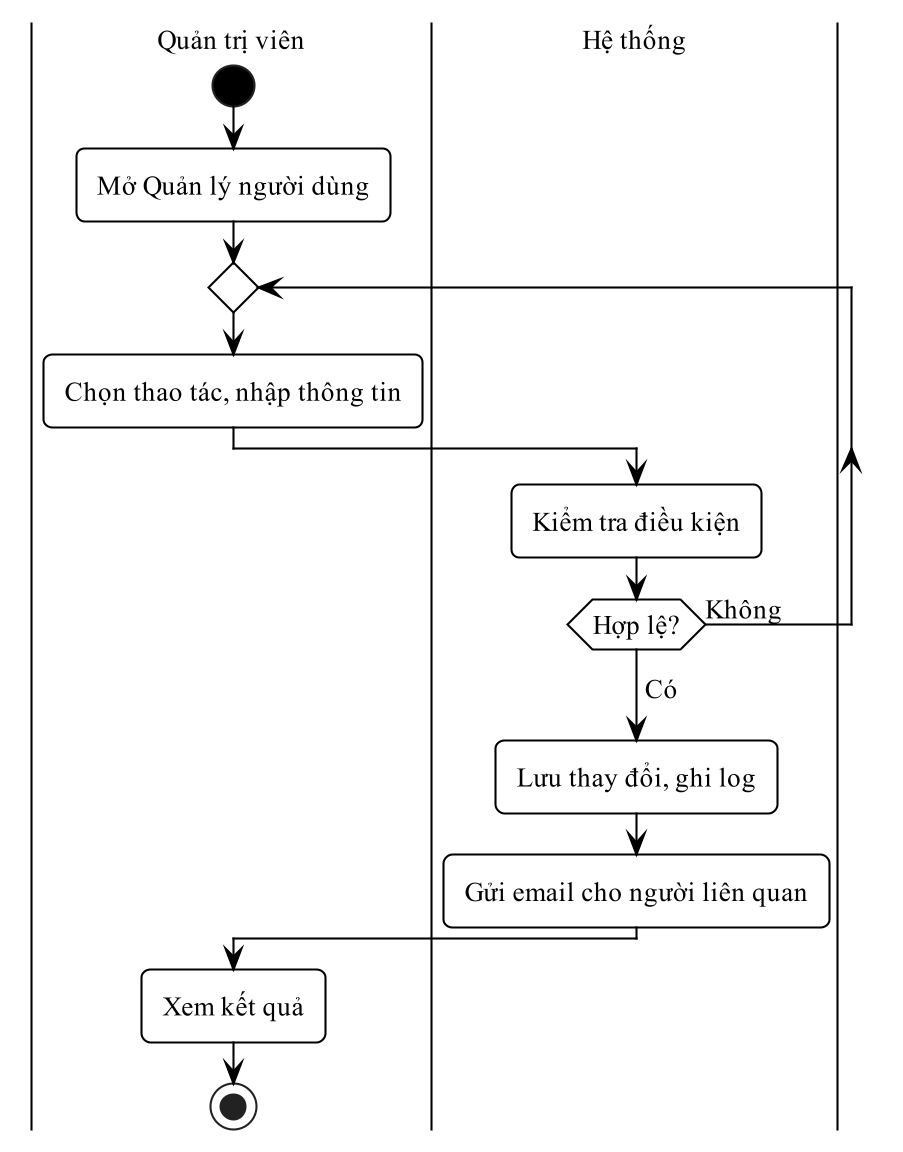

The diagram above was rendered by PlantUML. Its source (embedded in the PNG):
@startuml
!pragma layout smetana
skinparam dpi 200
skinparam defaultFontName "Times New Roman"
skinparam defaultFontSize 13
skinparam shadowing false
skinparam monochrome true
skinparam backgroundColor white
skinparam RoundCorner 8
skinparam ArrowColor black
skinparam ArrowThickness 1
skinparam state {
  BackgroundColor white
  BorderColor black
  BorderThickness 1
  StartColor black
  EndColor black
}
skinparam activity {
  BackgroundColor white
  BorderColor black
  BorderThickness 1
  DiamondBackgroundColor white
  DiamondBorderColor black
  StartColor black
  EndColor black
}
skinparam swimlane {
  BorderColor black
  BorderThickness 1
  TitleFontSize 13
}
skinparam usecase {
  BackgroundColor white
  BorderColor black
  BorderThickness 1
}
skinparam actor {
  BackgroundColor white
  BorderColor black
}
skinparam rectangle {
  BackgroundColor white
  BorderColor black
  BorderThickness 1
  RoundCorner 0
}
skinparam class {
  BackgroundColor white
  HeaderBackgroundColor white
  BorderColor black
  BorderThickness 1
}
skinparam classAttributeIconSize 0
|Quản trị viên|
start
:Mở Quản lý người dùng;
repeat
  :Chọn thao tác, nhập thông tin;
  |Hệ thống|
  :Kiểm tra điều kiện;
repeat while (Hợp lệ?) is (Không)
->Có;
:Lưu thay đổi, ghi log;
:Gửi email cho người liên quan;
|Quản trị viên|
:Xem kết quả;
stop
@enduml